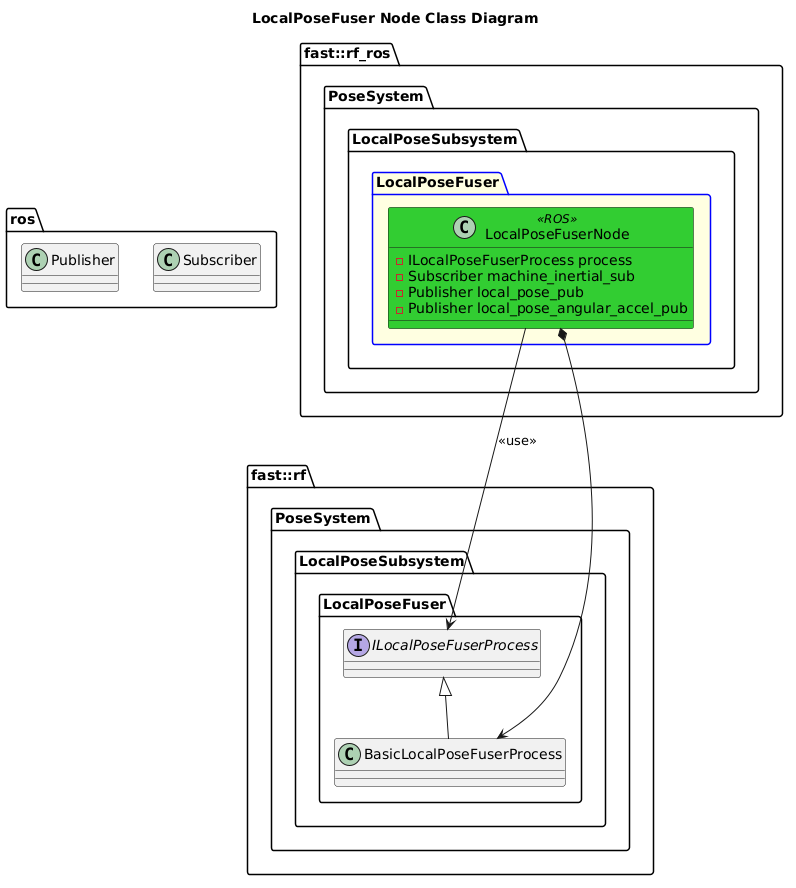

The diagram above was rendered by PlantUML. Its source (embedded in the PNG):
@startuml
title LocalPoseFuser Node Class Diagram

namespace ros {
    class Subscriber
    class Publisher
}
namespace fast::rf {
    namespace PoseSystem {
        namespace LocalPoseSubsystem {
            namespace LocalPoseFuser {
                interface ILocalPoseFuserProcess
                class BasicLocalPoseFuserProcess
                BasicLocalPoseFuserProcess -up-|> ILocalPoseFuserProcess
            }
        }
    }
}
namespace fast::rf_ros {
   namespace PoseSystem {
        namespace LocalPoseSubsystem {
            package LocalPoseFuser #LightYellow;line:blue {
                class LocalPoseFuserNode <<ROS>> #LimeGreen {
                    -ILocalPoseFuserProcess process
                    -Subscriber machine_inertial_sub
                    -Publisher local_pose_pub
                    -Publisher local_pose_angular_accel_pub
                }
                LocalPoseFuserNode --> ILocalPoseFuserProcess: <<use>>
                LocalPoseFuserNode *--> BasicLocalPoseFuserProcess
            }
        }
    }
}
@enduml